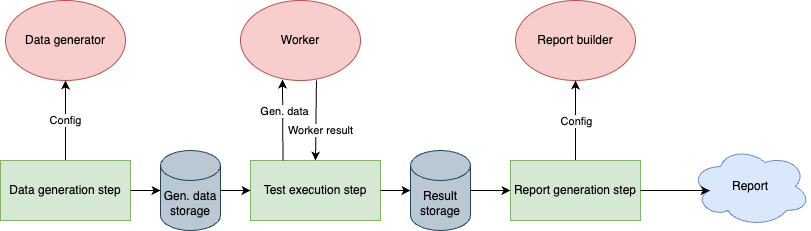

The diagram above was exported from draw.io. Its source (the exported page's mxGraphModel, read from the mxfile embedded in the PNG):
<mxGraphModel dx="1026" dy="667" grid="1" gridSize="10" guides="1" tooltips="1" connect="1" arrows="1" fold="1" page="1" pageScale="1" pageWidth="827" pageHeight="1169" math="0" shadow="0">
  <root>
    <mxCell id="0" />
    <mxCell id="1" parent="0" />
    <mxCell id="MN03l7bEFA6mdU72_Htm-1" value="Worker" style="ellipse;whiteSpace=wrap;html=1;fillColor=#f8cecc;strokeColor=#b85450;" parent="1" vertex="1">
      <mxGeometry x="249" y="240" width="120" height="80" as="geometry" />
    </mxCell>
    <mxCell id="MN03l7bEFA6mdU72_Htm-4" value="Report builder" style="ellipse;whiteSpace=wrap;html=1;fillColor=#f8cecc;strokeColor=#b85450;" parent="1" vertex="1">
      <mxGeometry x="524" y="240" width="120" height="80" as="geometry" />
    </mxCell>
    <mxCell id="MN03l7bEFA6mdU72_Htm-22" value="Config" style="edgeStyle=orthogonalEdgeStyle;rounded=0;orthogonalLoop=1;jettySize=auto;html=1;entryX=0.5;entryY=1;entryDx=0;entryDy=0;" parent="1" source="MN03l7bEFA6mdU72_Htm-7" target="MN03l7bEFA6mdU72_Htm-21" edge="1">
      <mxGeometry relative="1" as="geometry" />
    </mxCell>
    <mxCell id="MN03l7bEFA6mdU72_Htm-7" value="Data generation step" style="rounded=0;whiteSpace=wrap;html=1;fillColor=#d5e8d4;strokeColor=#82b366;" parent="1" vertex="1">
      <mxGeometry x="9" y="400" width="130" height="60" as="geometry" />
    </mxCell>
    <mxCell id="MN03l7bEFA6mdU72_Htm-8" value="Test execution step" style="rounded=0;whiteSpace=wrap;html=1;fillColor=#d5e8d4;strokeColor=#82b366;" parent="1" vertex="1">
      <mxGeometry x="259" y="400" width="130" height="60" as="geometry" />
    </mxCell>
    <mxCell id="MN03l7bEFA6mdU72_Htm-20" style="edgeStyle=orthogonalEdgeStyle;rounded=0;orthogonalLoop=1;jettySize=auto;html=1;entryX=0.5;entryY=1;entryDx=0;entryDy=0;" parent="1" source="MN03l7bEFA6mdU72_Htm-9" target="MN03l7bEFA6mdU72_Htm-4" edge="1">
      <mxGeometry relative="1" as="geometry" />
    </mxCell>
    <mxCell id="MN03l7bEFA6mdU72_Htm-32" value="Config" style="edgeLabel;html=1;align=center;verticalAlign=middle;resizable=0;points=[];" parent="MN03l7bEFA6mdU72_Htm-20" vertex="1" connectable="0">
      <mxGeometry relative="1" as="geometry">
        <mxPoint as="offset" />
      </mxGeometry>
    </mxCell>
    <mxCell id="MN03l7bEFA6mdU72_Htm-9" value="Report generation step" style="rounded=0;whiteSpace=wrap;html=1;fillColor=#d5e8d4;strokeColor=#82b366;" parent="1" vertex="1">
      <mxGeometry x="519" y="400" width="130" height="60" as="geometry" />
    </mxCell>
    <mxCell id="MN03l7bEFA6mdU72_Htm-15" style="edgeStyle=orthogonalEdgeStyle;rounded=0;orthogonalLoop=1;jettySize=auto;html=1;entryX=0;entryY=0.5;entryDx=0;entryDy=0;" parent="1" source="MN03l7bEFA6mdU72_Htm-13" target="MN03l7bEFA6mdU72_Htm-8" edge="1">
      <mxGeometry relative="1" as="geometry" />
    </mxCell>
    <mxCell id="MN03l7bEFA6mdU72_Htm-13" value="Gen. data storage" style="shape=cylinder3;whiteSpace=wrap;html=1;boundedLbl=1;backgroundOutline=1;size=15;fillColor=#bac8d3;strokeColor=#23445d;" parent="1" vertex="1">
      <mxGeometry x="169" y="390" width="60" height="80" as="geometry" />
    </mxCell>
    <mxCell id="MN03l7bEFA6mdU72_Htm-14" style="edgeStyle=orthogonalEdgeStyle;rounded=0;orthogonalLoop=1;jettySize=auto;html=1;entryX=0;entryY=0.5;entryDx=0;entryDy=0;entryPerimeter=0;" parent="1" source="MN03l7bEFA6mdU72_Htm-7" target="MN03l7bEFA6mdU72_Htm-13" edge="1">
      <mxGeometry relative="1" as="geometry" />
    </mxCell>
    <mxCell id="MN03l7bEFA6mdU72_Htm-18" style="edgeStyle=orthogonalEdgeStyle;rounded=0;orthogonalLoop=1;jettySize=auto;html=1;entryX=0;entryY=0.5;entryDx=0;entryDy=0;" parent="1" source="MN03l7bEFA6mdU72_Htm-16" target="MN03l7bEFA6mdU72_Htm-9" edge="1">
      <mxGeometry relative="1" as="geometry" />
    </mxCell>
    <mxCell id="MN03l7bEFA6mdU72_Htm-16" value="Result storage" style="shape=cylinder3;whiteSpace=wrap;html=1;boundedLbl=1;backgroundOutline=1;size=15;fillColor=#bac8d3;strokeColor=#23445d;" parent="1" vertex="1">
      <mxGeometry x="419" y="390" width="60" height="80" as="geometry" />
    </mxCell>
    <mxCell id="MN03l7bEFA6mdU72_Htm-17" style="edgeStyle=orthogonalEdgeStyle;rounded=0;orthogonalLoop=1;jettySize=auto;html=1;entryX=0;entryY=0.5;entryDx=0;entryDy=0;entryPerimeter=0;" parent="1" source="MN03l7bEFA6mdU72_Htm-8" target="MN03l7bEFA6mdU72_Htm-16" edge="1">
      <mxGeometry relative="1" as="geometry" />
    </mxCell>
    <mxCell id="MN03l7bEFA6mdU72_Htm-21" value="Data generator" style="ellipse;whiteSpace=wrap;html=1;fillColor=#f8cecc;strokeColor=#b85450;" parent="1" vertex="1">
      <mxGeometry x="14" y="240" width="120" height="80" as="geometry" />
    </mxCell>
    <mxCell id="MN03l7bEFA6mdU72_Htm-23" value="Report" style="ellipse;shape=cloud;whiteSpace=wrap;html=1;fillColor=#dae8fc;strokeColor=#6c8ebf;" parent="1" vertex="1">
      <mxGeometry x="699" y="386" width="120" height="80" as="geometry" />
    </mxCell>
    <mxCell id="MN03l7bEFA6mdU72_Htm-25" style="edgeStyle=orthogonalEdgeStyle;rounded=0;orthogonalLoop=1;jettySize=auto;html=1;entryX=0.16;entryY=0.55;entryDx=0;entryDy=0;entryPerimeter=0;" parent="1" source="MN03l7bEFA6mdU72_Htm-9" target="MN03l7bEFA6mdU72_Htm-23" edge="1">
      <mxGeometry relative="1" as="geometry" />
    </mxCell>
    <mxCell id="MN03l7bEFA6mdU72_Htm-27" value="" style="endArrow=classic;html=1;rounded=0;exitX=0.25;exitY=0;exitDx=0;exitDy=0;entryX=0.35;entryY=0.988;entryDx=0;entryDy=0;entryPerimeter=0;" parent="1" source="MN03l7bEFA6mdU72_Htm-8" target="MN03l7bEFA6mdU72_Htm-1" edge="1">
      <mxGeometry width="50" height="50" relative="1" as="geometry">
        <mxPoint x="299" y="390" as="sourcePoint" />
        <mxPoint x="349" y="340" as="targetPoint" />
      </mxGeometry>
    </mxCell>
    <mxCell id="MN03l7bEFA6mdU72_Htm-28" value="Gen. data" style="edgeLabel;html=1;align=center;verticalAlign=middle;resizable=0;points=[];" parent="MN03l7bEFA6mdU72_Htm-27" vertex="1" connectable="0">
      <mxGeometry x="0.2136" y="-1" relative="1" as="geometry">
        <mxPoint as="offset" />
      </mxGeometry>
    </mxCell>
    <mxCell id="MN03l7bEFA6mdU72_Htm-29" value="" style="endArrow=classic;html=1;rounded=0;exitX=0.633;exitY=1;exitDx=0;exitDy=0;entryX=0.5;entryY=0;entryDx=0;entryDy=0;exitPerimeter=0;" parent="1" source="MN03l7bEFA6mdU72_Htm-1" target="MN03l7bEFA6mdU72_Htm-8" edge="1">
      <mxGeometry width="50" height="50" relative="1" as="geometry">
        <mxPoint x="379" y="370" as="sourcePoint" />
        <mxPoint x="429" y="320" as="targetPoint" />
      </mxGeometry>
    </mxCell>
    <mxCell id="MN03l7bEFA6mdU72_Htm-30" value="Worker result" style="edgeLabel;html=1;align=center;verticalAlign=middle;resizable=0;points=[];" parent="MN03l7bEFA6mdU72_Htm-29" vertex="1" connectable="0">
      <mxGeometry x="-0.3751" relative="1" as="geometry">
        <mxPoint x="4" y="25" as="offset" />
      </mxGeometry>
    </mxCell>
  </root>
</mxGraphModel>